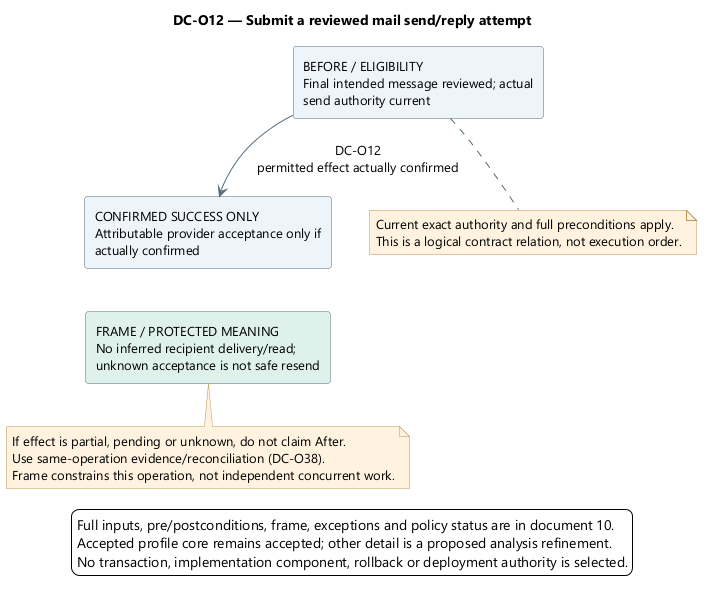

The diagram above was rendered by PlantUML. Its source (embedded in the PNG):
@startuml
skinparam backgroundColor white
skinparam defaultFontName Segoe UI
skinparam defaultFontSize 13
skinparam shadowing false
skinparam ArrowColor #526B7B
skinparam rectangleBackgroundColor #EDF4FB
skinparam rectangleBorderColor #526B7B
skinparam noteBackgroundColor #FFF3DF
skinparam noteBorderColor #B99557
skinparam nodesep 38
skinparam ranksep 42
top to bottom direction

title DC-O12 — Submit a reviewed mail send/reply attempt
rectangle "BEFORE / ELIGIBILITY\nFinal intended message reviewed; actual\nsend authority current" as Before
rectangle "CONFIRMED SUCCESS ONLY\nAttributable provider acceptance only if\nactually confirmed" as After
rectangle "FRAME / PROTECTED MEANING\nNo inferred recipient delivery/read;\nunknown acceptance is not safe resend" as Frame #DFF1EA
Before --> After : DC-O12\npermitted effect actually confirmed
After -[hidden]down-> Frame
note bottom of Before
Current exact authority and full preconditions apply.
This is a logical contract relation, not execution order.
end note
note bottom of Frame
If effect is partial, pending or unknown, do not claim After.
Use same-operation evidence/reconciliation (DC-O38).
Frame constrains this operation, not independent concurrent work.
end note
legend bottom
Full inputs, pre/postconditions, frame, exceptions and policy status are in document 10.
Accepted profile core remains accepted; other detail is a proposed analysis refinement.
No transaction, implementation component, rollback or deployment authority is selected.
endlegend
@enduml